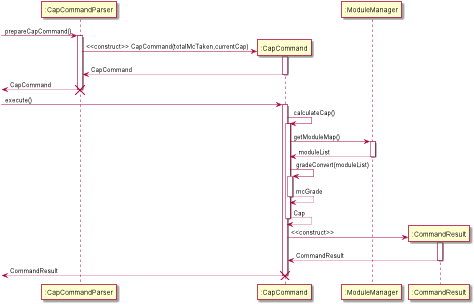

The diagram above was rendered by PlantUML. Its source (embedded in the PNG):
@startuml
-> ":CapCommandParser" : prepareCapCommand()
activate ":CapCommandParser"
create ":CapCommand"
":CapCommandParser" -> ":CapCommand" : <<construct>> CapCommand(totalMcTaken,currentCap)
activate ":CapCommand"
":CapCommandParser" <-- ":CapCommand" : CapCommand
deactivate ":CapCommand"
<-- ":CapCommandParser" : CapCommand
destroy ":CapCommandParser"
deactivate ":CapCommandParser"
-> ":CapCommand" : execute()
activate ":CapCommand"
":CapCommand" -> ":CapCommand" : calculateCap()
activate ":CapCommand"
":CapCommand" -> ":ModuleManager" : getModuleMap()
activate ":ModuleManager"
":CapCommand" <-- ":ModuleManager" : moduleList
deactivate ":ModuleManager"
":CapCommand" -> ":CapCommand" : gradeConvert(moduleList)
activate ":CapCommand"
":CapCommand" <-- ":CapCommand" : mcGrade
deactivate ":CapCommand"
":CapCommand" <-- ":CapCommand" : Cap
deactivate ":CapCommand"
create ":CommandResult"
":CapCommand" -> ":CommandResult" : <<construct>>
activate ":CommandResult"
":CapCommand" <-- ":CommandResult" : CommandResult
deactivate ":CommandResult"
<-- ":CapCommand" : CommandResult
deactivate ":CapCommand"
destroy ":CapCommand"
@enduml